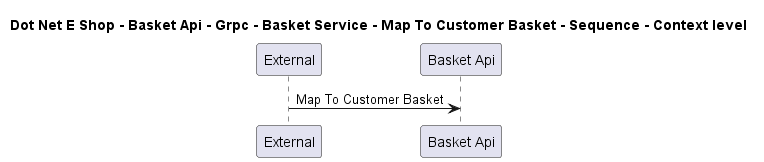

The diagram above was rendered by PlantUML. Its source (embedded in the PNG):
@startuml

title Dot Net E Shop - Basket Api - Grpc - Basket Service - Map To Customer Basket - Sequence - Context level

participant "External" as C4InterFlow.SoftwareSystems.ExternalSystem
participant "Basket Api" as DotNetEShop.SoftwareSystems.BasketApi

C4InterFlow.SoftwareSystems.ExternalSystem -> DotNetEShop.SoftwareSystems.BasketApi : Map To Customer Basket


@enduml